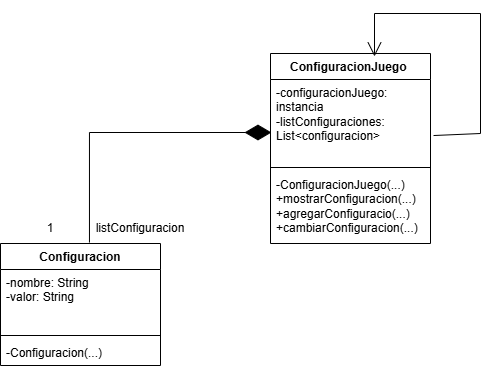

The diagram above was exported from draw.io. Its source (the exported page's mxGraphModel, read from the mxfile embedded in the PNG):
<mxGraphModel dx="860" dy="473" grid="1" gridSize="10" guides="1" tooltips="1" connect="1" arrows="1" fold="1" page="1" pageScale="1" pageWidth="827" pageHeight="1169" math="0" shadow="0">
  <root>
    <mxCell id="0" />
    <mxCell id="1" parent="0" />
    <mxCell id="EZDGHRJbfu7bZYy8llfP-1" parent="1" style="swimlane;fontStyle=1;align=center;verticalAlign=top;childLayout=stackLayout;horizontal=1;startSize=26;horizontalStack=0;resizeParent=1;resizeParentMax=0;resizeLast=0;collapsible=1;marginBottom=0;whiteSpace=wrap;html=1;" value="ConfiguracionJuego&amp;nbsp;" vertex="1">
      <mxGeometry height="190" width="160" x="310" y="140" as="geometry" />
    </mxCell>
    <mxCell id="EZDGHRJbfu7bZYy8llfP-2" parent="EZDGHRJbfu7bZYy8llfP-1" style="text;strokeColor=none;fillColor=none;align=left;verticalAlign=top;spacingLeft=4;spacingRight=4;overflow=hidden;rotatable=0;points=[[0,0.5],[1,0.5]];portConstraint=eastwest;whiteSpace=wrap;html=1;" value="-configuracionJuego: instancia&lt;div&gt;-listConfiguraciones:&lt;/div&gt;&lt;div&gt;List&amp;lt;configuracion&amp;gt;&lt;/div&gt;" vertex="1">
      <mxGeometry height="84" width="160" y="26" as="geometry" />
    </mxCell>
    <mxCell id="EZDGHRJbfu7bZYy8llfP-3" parent="EZDGHRJbfu7bZYy8llfP-1" style="line;strokeWidth=1;fillColor=none;align=left;verticalAlign=middle;spacingTop=-1;spacingLeft=3;spacingRight=3;rotatable=0;labelPosition=right;points=[];portConstraint=eastwest;strokeColor=inherit;" value="" vertex="1">
      <mxGeometry height="8" width="160" y="110" as="geometry" />
    </mxCell>
    <mxCell id="EZDGHRJbfu7bZYy8llfP-4" parent="EZDGHRJbfu7bZYy8llfP-1" style="text;strokeColor=none;fillColor=none;align=left;verticalAlign=top;spacingLeft=4;spacingRight=4;overflow=hidden;rotatable=0;points=[[0,0.5],[1,0.5]];portConstraint=eastwest;whiteSpace=wrap;html=1;" value="-ConfiguracionJuego(...)&lt;div&gt;+mostrarConfiguracion(...)&lt;/div&gt;&lt;div&gt;+agregarConfiguracio(...)&lt;/div&gt;&lt;div&gt;+cambiarConfiguracion(...)&lt;br&gt;&lt;div&gt;&amp;nbsp;&lt;/div&gt;&lt;/div&gt;" vertex="1">
      <mxGeometry height="72" width="160" y="118" as="geometry" />
    </mxCell>
    <mxCell id="sJ77lxGsB2Xvux6nHfeT-2" edge="1" parent="1" source="EZDGHRJbfu7bZYy8llfP-2" style="endArrow=open;endFill=1;endSize=12;html=1;rounded=0;entryX=0.613;entryY=0.026;entryDx=0;entryDy=0;entryPerimeter=0;exitX=1.019;exitY=0.667;exitDx=0;exitDy=0;exitPerimeter=0;" value="">
      <mxGeometry relative="1" width="160" as="geometry">
        <Array as="points">
          <mxPoint x="520" y="220" />
          <mxPoint x="520" y="100" />
          <mxPoint x="414" y="100" />
        </Array>
        <mxPoint x="515.92" y="210" as="sourcePoint" />
        <mxPoint x="413.99999999999994" y="142.96400000000006" as="targetPoint" />
      </mxGeometry>
    </mxCell>
    <mxCell id="sJ77lxGsB2Xvux6nHfeT-4" parent="1" style="swimlane;fontStyle=1;align=center;verticalAlign=top;childLayout=stackLayout;horizontal=1;startSize=26;horizontalStack=0;resizeParent=1;resizeParentMax=0;resizeLast=0;collapsible=1;marginBottom=0;whiteSpace=wrap;html=1;" value="Configuracion" vertex="1">
      <mxGeometry height="122" width="160" x="40" y="330" as="geometry" />
    </mxCell>
    <mxCell id="sJ77lxGsB2Xvux6nHfeT-5" parent="sJ77lxGsB2Xvux6nHfeT-4" style="text;strokeColor=none;fillColor=none;align=left;verticalAlign=top;spacingLeft=4;spacingRight=4;overflow=hidden;rotatable=0;points=[[0,0.5],[1,0.5]];portConstraint=eastwest;whiteSpace=wrap;html=1;" value="-nombre: String&amp;nbsp;&lt;div&gt;-valor: String&amp;nbsp;&lt;/div&gt;" vertex="1">
      <mxGeometry height="62" width="160" y="26" as="geometry" />
    </mxCell>
    <mxCell id="sJ77lxGsB2Xvux6nHfeT-6" parent="sJ77lxGsB2Xvux6nHfeT-4" style="line;strokeWidth=1;fillColor=none;align=left;verticalAlign=middle;spacingTop=-1;spacingLeft=3;spacingRight=3;rotatable=0;labelPosition=right;points=[];portConstraint=eastwest;strokeColor=inherit;" value="" vertex="1">
      <mxGeometry height="8" width="160" y="88" as="geometry" />
    </mxCell>
    <mxCell id="sJ77lxGsB2Xvux6nHfeT-7" parent="sJ77lxGsB2Xvux6nHfeT-4" style="text;strokeColor=none;fillColor=none;align=left;verticalAlign=top;spacingLeft=4;spacingRight=4;overflow=hidden;rotatable=0;points=[[0,0.5],[1,0.5]];portConstraint=eastwest;whiteSpace=wrap;html=1;" value="-Configuracion(...)" vertex="1">
      <mxGeometry height="26" width="160" y="96" as="geometry" />
    </mxCell>
    <mxCell id="sJ77lxGsB2Xvux6nHfeT-8" edge="1" parent="1" source="sJ77lxGsB2Xvux6nHfeT-4" style="endArrow=diamondThin;endFill=1;endSize=24;html=1;rounded=0;exitX=0.556;exitY=-0.008;exitDx=0;exitDy=0;exitPerimeter=0;entryX=0.006;entryY=0.631;entryDx=0;entryDy=0;entryPerimeter=0;" target="EZDGHRJbfu7bZYy8llfP-2" value="">
      <mxGeometry relative="1" width="160" as="geometry">
        <Array as="points">
          <mxPoint x="128.96" y="219" />
        </Array>
        <mxPoint x="30" y="234.5" as="sourcePoint" />
        <mxPoint x="130" y="200" as="targetPoint" />
      </mxGeometry>
    </mxCell>
    <mxCell id="sJ77lxGsB2Xvux6nHfeT-9" parent="1" style="text;html=1;whiteSpace=wrap;strokeColor=none;fillColor=none;align=center;verticalAlign=middle;rounded=0;" value="1" vertex="1">
      <mxGeometry height="30" width="60" x="60" y="300" as="geometry" />
    </mxCell>
    <mxCell id="sJ77lxGsB2Xvux6nHfeT-10" parent="1" style="text;html=1;whiteSpace=wrap;strokeColor=none;fillColor=none;align=center;verticalAlign=middle;rounded=0;" value="listConfiguracion" vertex="1">
      <mxGeometry height="30" width="60" x="150" y="300" as="geometry" />
    </mxCell>
  </root>
</mxGraphModel>